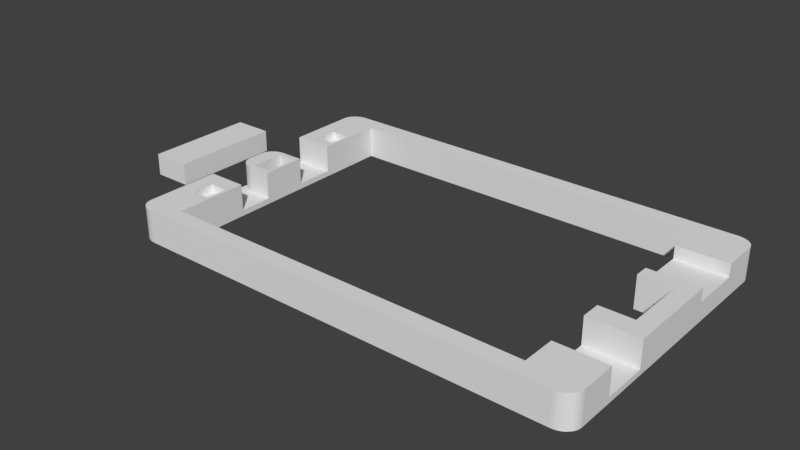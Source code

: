 # Source: flatlight_rev17_8.blend  (saved by Blender 2.79.7; exported with 4.5.12 LTS)
import bpy
from mathutils import Matrix  # noqa: F401  (used for matrix-valued properties, if any)

bpy.ops.wm.read_factory_settings(use_empty=True)
scene = bpy.context.scene
scene.name = 'Scene'

# ---- collections
col_collection_1 = bpy.data.collections.new('Collection 1'); scene.collection.children.link(col_collection_1)

# ---- world
world_world = bpy.data.worlds.new('World'); scene.world = world_world
world_world.color = (0.05088, 0.05088, 0.05088)
world_world.use_sun_shadow = False
world_world.sun_shadow_jitter_overblur = 0.0

# ---- meshes
me_cube = bpy.data.meshes.new('Cube')
me_cube.from_pydata([(-2889.0, -1000.0, -1000.0), (-2889.0, -1000.0, 1000.0), (-2889.0, 1000.0, -1000.0), (-2889.0, 1000.0, 1000.0), (-888.8, -1000.0, -1000.0), (-888.8, -1000.0, 1000.0), (-888.8, 1000.0, -1000.0), (-888.8, 1000.0, 1000.0)], [], [(0, 1, 3, 2), (2, 3, 7, 6), (6, 7, 5, 4), (4, 5, 1, 0), (2, 6, 4, 0), (7, 3, 1, 5)])
me_cube.use_remesh_preserve_volume = False
me_cube.use_remesh_preserve_attributes = False
me_cube.use_mirror_vertex_groups = False
me_cube.update()
me_cube_001 = bpy.data.meshes.new('Cube.001')
me_cube_001.from_pydata([(146.3, 807.7, 344.8), (134.1, 807.7, 344.8), (1902.0, 1962.0, 0.0), (48.78, 1962.0, 0.0), (48.78, 1962.0, 2000.0), (1902.0, 1962.0, 2000.0), (48.78, -38.46, 0.0), (1902.0, -38.46, 0.0), (1902.0, -38.46, 2000.0), (48.78, -38.46, 2000.0), (-24.39, 1846.0, 0.0), (-24.39, 807.7, 0.0), (-24.39, 76.92, 0.0), (-24.39, 76.92, 2000.0), (-24.39, 1846.0, 2000.0), (1976.0, 76.92, 0.0), (1976.0, 750.0, 0.0), (1976.0, 1173.0, 0.0), (1976.0, 1846.0, 0.0), (1976.0, 1846.0, 2000.0), (1976.0, 1173.0, 2000.0), (1976.0, 750.0, 2000.0), (1902.0, 1846.0, 2000.0), (1902.0, 1173.0, 2000.0), (1902.0, 750.0, 2000.0), (48.78, 1846.0, 2000.0), (48.78, 846.2, 2000.0), (48.78, 807.7, 2000.0), (48.78, 76.92, 2000.0), (48.78, 1846.0, 0.0), (48.78, 76.92, 0.0), (1902.0, 1846.0, 0.0), (1902.0, 1173.0, 0.0), (1902.0, 750.0, 0.0), (1902.0, 76.92, 0.0), (1756.0, 1962.0, 0.0), (146.3, 1962.0, 0.0), (146.3, 1962.0, 2000.0), (1756.0, 1962.0, 2000.0), (146.3, -38.46, 0.0), (1756.0, -38.46, 0.0), (1756.0, -38.46, 2000.0), (146.3, -38.46, 2000.0), (1756.0, 1846.0, 0.0), (146.3, 1846.0, 0.0), (1756.0, 1173.0, 0.0), (146.3, 846.2, 0.0), (1756.0, 750.0, 0.0), (146.3, 807.7, 0.0), (1756.0, 76.92, 0.0), (146.3, 76.92, 0.0), (146.3, 1846.0, 2000.0), (1756.0, 1846.0, 2000.0), (146.3, 846.2, 2000.0), (1756.0, 1173.0, 2000.0), (146.3, 807.7, 2000.0), (1756.0, 750.0, 2000.0), (146.3, 76.92, 2000.0), (1756.0, 76.92, 2000.0), (1976.0, 1269.0, 0.0), (1976.0, 1615.0, 0.0), (1976.0, 1615.0, 2000.0), (1976.0, 1269.0, 2000.0), (1902.0, 1615.0, 2000.0), (1902.0, 1269.0, 2000.0), (1902.0, 1615.0, 0.0), (1902.0, 1269.0, 0.0), (1756.0, 1615.0, 2000.0), (1756.0, 1269.0, 2000.0), (1756.0, 1615.0, 0.0), (1756.0, 1269.0, 0.0), (1976.0, 1615.0, 1207.0), (1976.0, 1269.0, 1207.0), (1756.0, 1615.0, 1207.0), (1756.0, 1269.0, 1207.0), (1902.0, 1615.0, 1207.0), (1902.0, 1269.0, 1207.0), (1976.0, 307.7, 0.0), (1976.0, 615.4, 0.0), (1976.0, 615.4, 2000.0), (1976.0, 307.7, 2000.0), (1902.0, 307.7, 2000.0), (1756.0, 615.4, 2000.0), (1756.0, 307.7, 2000.0), (1756.0, 307.7, 0.0), (1793.0, -38.46, 0.0), (1793.0, 750.0, 2000.0), (1793.0, -38.46, 2000.0), (1793.0, 750.0, 0.0), (1793.0, 76.92, 0.0), (1768.0, 615.4, 2000.0), (1768.0, 307.7, 2000.0), (1976.0, 615.4, 344.8), (1976.0, 307.7, 344.8), (1768.0, 615.4, 344.8), (1902.0, 615.4, 344.8), (1768.0, 307.7, 344.8), (1902.0, 307.7, 344.8), (1927.0, 1173.0, 2000.0), (1927.0, 750.0, 2000.0), (1927.0, 1269.0, 2000.0), (1927.0, 1269.0, 1207.0), (1927.0, 615.4, 344.8), (-24.39, 576.9, 0.0), (-24.39, 461.5, 0.0), (-24.39, 307.7, 0.0), (-24.39, 307.7, 2000.0), (-24.39, 461.5, 2000.0), (-24.39, 576.9, 2000.0), (48.78, 576.9, 2000.0), (48.78, 461.5, 2000.0), (48.78, 307.7, 2000.0), (48.78, 576.9, 0.0), (48.78, 461.5, 0.0), (48.78, 307.7, 0.0), (146.3, 576.9, 2000.0), (146.3, 461.5, 2000.0), (146.3, 307.7, 2000.0), (146.3, 576.9, 0.0), (146.3, 461.5, 0.0), (146.3, 307.7, 0.0), (-24.39, 1385.0, 0.0), (-24.39, 1115.0, 0.0), (-24.39, 1385.0, 2000.0), (48.78, 1385.0, 2000.0), (48.78, 1115.0, 2000.0), (48.78, 1077.0, 2000.0), (48.78, 1385.0, 0.0), (146.3, 1385.0, 2000.0), (146.3, 1115.0, 2000.0), (146.3, 1077.0, 2000.0), (146.3, 1385.0, 0.0), (146.3, 1115.0, 0.0), (146.3, 1077.0, 0.0), (-24.39, 1462.0, 2000.0), (-24.39, 1615.0, 2000.0), (-24.39, 1615.0, 0.0), (-24.39, 1462.0, 0.0), (48.78, 1615.0, 2000.0), (48.78, 1462.0, 2000.0), (48.78, 1615.0, 0.0), (48.78, 1462.0, 0.0), (146.3, 1615.0, 2000.0), (146.3, 1462.0, 2000.0), (146.3, 1615.0, 0.0), (146.3, 1462.0, 0.0), (134.1, 307.7, 1517.0), (134.1, 461.5, 1517.0), (48.78, 307.7, 1517.0), (48.78, 461.5, 1517.0), (134.1, 1962.0, 2000.0), (134.1, -38.46, 0.0), (134.1, 1846.0, 2000.0), (134.1, 846.2, 2000.0), (134.1, 807.7, 2000.0), (134.1, 76.92, 2000.0), (134.1, 576.9, 2000.0), (134.1, 461.5, 2000.0), (134.1, 307.7, 2000.0), (134.1, 1385.0, 2000.0), (134.1, 1115.0, 2000.0), (134.1, 1077.0, 2000.0), (134.1, 1615.0, 2000.0), (134.1, 1462.0, 2000.0), (134.1, 1962.0, 0.0), (134.1, -38.46, 2000.0), (134.1, 1846.0, 0.0), (134.1, 846.2, 0.0), (134.1, 807.7, 0.0), (134.1, 76.92, 0.0), (134.1, 576.9, 0.0), (134.1, 461.5, 0.0), (134.1, 307.7, 0.0), (134.1, 1385.0, 0.0), (134.1, 1115.0, 0.0), (134.1, 1077.0, 0.0), (134.1, 1615.0, 0.0), (134.1, 1462.0, 0.0), (-24.39, 576.9, 344.8), (48.78, 807.7, 344.8), (48.78, 576.9, 344.8), (134.1, 807.7, 344.8), (134.1, 576.9, 344.8), (48.78, 1077.0, 0.0002441), (48.78, 846.2, 0.0002441), (134.1, 846.2, 0.0002441), (134.1, 1077.0, 0.0002441), (-24.39, 1385.0, 344.8), (48.78, 1385.0, 344.8), (48.78, 1115.0, 344.8), (134.1, 1385.0, 344.8), (134.1, 1115.0, 344.8), (48.78, 1615.0, 1517.0), (48.78, 1462.0, 1517.0), (134.1, 1615.0, 1517.0), (134.1, 1462.0, 1517.0), (-24.39, 1862.0, 0.0), (48.78, 1962.0, 0.0), (-23.76, 1875.0, 0.0), (-21.9, 1887.0, 0.0), (-18.82, 1900.0, 0.0), (-14.59, 1912.0, 0.0), (-9.27, 1922.0, 0.0), (-2.959, 1932.0, 0.0), (4.237, 1941.0, 0.0), (12.2, 1948.0, 0.0), (20.78, 1954.0, 0.0), (29.84, 1958.0, 0.0), (39.23, 1961.0, 0.0), (48.78, 1962.0, 2000.0), (-24.39, 1862.0, 2000.0), (39.23, 1961.0, 2000.0), (29.84, 1958.0, 2000.0), (20.78, 1954.0, 2000.0), (12.2, 1948.0, 2000.0), (4.237, 1941.0, 2000.0), (-2.959, 1932.0, 2000.0), (-9.27, 1922.0, 2000.0), (-14.59, 1912.0, 2000.0), (-18.82, 1900.0, 2000.0), (-21.9, 1887.0, 2000.0), (-23.76, 1875.0, 2000.0), (48.78, -38.46, 0.0), (-24.39, 61.54, 0.0), (39.23, -37.61, 0.0), (29.84, -35.06, 0.0), (20.78, -30.85, 0.0), (12.2, -25.06, 0.0), (4.237, -17.8, 0.0), (-2.959, -9.173, 0.0), (-9.269, 0.662, 0.0), (-14.59, 11.54, 0.0), (-18.82, 23.27, 0.0), (-21.9, 35.66, 0.0), (-23.76, 48.49, 0.0), (-24.39, 61.54, 2000.0), (48.78, -38.46, 2000.0), (-23.76, 48.49, 2000.0), (-21.9, 35.66, 2000.0), (-18.82, 23.27, 2000.0), (-14.59, 11.54, 2000.0), (-9.269, 0.662, 2000.0), (-2.959, -9.173, 2000.0), (4.237, -17.8, 2000.0), (12.2, -25.06, 2000.0), (20.78, -30.85, 2000.0), (29.84, -35.06, 2000.0), (39.23, -37.61, 2000.0), (1976.0, 61.54, 0.0), (1902.0, -38.46, 0.0), (1975.0, 48.49, 0.0), (1973.0, 35.66, 0.0), (1970.0, 23.27, 0.0), (1966.0, 11.54, 0.0), (1960.0, 0.6623, 0.0), (1954.0, -9.172, 0.0), (1947.0, -17.8, 0.0), (1939.0, -25.06, 0.0), (1930.0, -30.85, 0.0), (1921.0, -35.05, 0.0), (1912.0, -37.61, 0.0), (1902.0, -38.46, 2000.0), (1976.0, 61.54, 2000.0), (1912.0, -37.61, 2000.0), (1921.0, -35.05, 2000.0), (1930.0, -30.85, 2000.0), (1939.0, -25.06, 2000.0), (1947.0, -17.8, 2000.0), (1954.0, -9.172, 2000.0), (1960.0, 0.6622, 2000.0), (1966.0, 11.54, 2000.0), (1970.0, 23.27, 2000.0), (1973.0, 35.66, 2000.0), (1975.0, 48.49, 2000.0), (1902.0, 1962.0, 0.0), (1976.0, 1862.0, 0.0), (1912.0, 1961.0, 0.0), (1921.0, 1958.0, 0.0), (1930.0, 1954.0, 0.0), (1939.0, 1948.0, 0.0), (1947.0, 1941.0, 0.0), (1954.0, 1932.0, 0.0), (1960.0, 1922.0, 0.0), (1966.0, 1912.0, 0.0), (1970.0, 1900.0, 0.0), (1973.0, 1887.0, 0.0), (1975.0, 1875.0, 0.0), (1976.0, 1862.0, 2000.0), (1902.0, 1962.0, 2000.0), (1975.0, 1875.0, 2000.0), (1973.0, 1887.0, 2000.0), (1970.0, 1900.0, 2000.0), (1966.0, 1912.0, 2000.0), (1960.0, 1922.0, 2000.0), (1954.0, 1932.0, 2000.0), (1947.0, 1941.0, 2000.0), (1939.0, 1948.0, 2000.0), (1930.0, 1954.0, 2000.0), (1921.0, 1958.0, 2000.0), (1912.0, 1961.0, 2000.0), (146.3, 576.9, 344.8), (134.1, 576.9, 344.8), (146.3, 1385.0, 344.8), (146.3, 1115.0, 344.8), (134.1, 1385.0, 344.8), (134.1, 1115.0, 344.8), (1756.0, 615.4, 344.8), (1756.0, 307.7, 344.8), (1768.0, 615.4, 344.8), (1768.0, 307.7, 344.8), (1756.0, 615.4, 0.0), (-24.39, 1077.0, 0.0), (-24.39, 846.2, 0.0), (-24.39, 807.7, 0.0), (-24.39, 1115.0, 0.0), (48.78, 807.7, 344.8), (-24.39, 907.7, 344.8), (37.33, 808.9, 344.8), (26.17, 812.6, 344.8), (15.56, 818.6, 344.8), (5.772, 826.8, 344.8), (-2.959, 837.0, 344.8), (-10.42, 848.9, 344.8), (-16.42, 862.3, 344.8), (-20.81, 876.8, 344.8), (-23.49, 892.0, 344.8), (-24.39, 907.7, 2000.0), (48.78, 807.7, 2000.0), (-23.49, 892.0, 2000.0), (-20.81, 876.8, 2000.0), (-16.42, 862.3, 2000.0), (-10.42, 848.9, 2000.0), (-2.959, 837.0, 2000.0), (5.772, 826.8, 2000.0), (15.56, 818.6, 2000.0), (26.17, 812.6, 2000.0), (37.33, 808.9, 2000.0), (-24.39, 1015.0, 344.8), (48.78, 1115.0, 344.8), (-23.49, 1031.0, 344.8), (-20.81, 1046.0, 344.8), (-16.42, 1061.0, 344.8), (-10.42, 1074.0, 344.8), (-2.959, 1086.0, 344.8), (5.772, 1096.0, 344.8), (15.56, 1104.0, 344.8), (26.17, 1110.0, 344.8), (37.33, 1114.0, 344.8), (48.78, 1115.0, 2000.0), (-24.39, 1015.0, 2000.0), (37.33, 1114.0, 2000.0), (26.17, 1110.0, 2000.0), (15.56, 1104.0, 2000.0), (5.772, 1096.0, 2000.0), (-2.959, 1086.0, 2000.0), (-10.42, 1074.0, 2000.0), (-16.42, 1061.0, 2000.0), (-20.81, 1046.0, 2000.0), (-23.49, 1031.0, 2000.0)], [], [(4, 209, 211, 212, 213, 214, 215, 216, 217, 218, 219, 220, 221, 210, 14, 25), (287, 289, 290, 291, 292, 293, 294, 295, 296, 297, 298, 299, 288, 5, 22, 19), (12, 30, 6, 222, 224, 225, 226, 227, 228, 229, 230, 231, 232, 233, 234, 223), (80, 81, 91, 83, 58, 57, 42, 41, 87, 8, 261, 263, 264, 265, 266, 267, 268, 269, 270, 271, 272, 273, 262), (81, 80, 93, 97, 96, 91), (147, 149, 148, 146), (28, 13, 235, 237, 238, 239, 240, 241, 242, 243, 244, 245, 246, 247, 236, 9), (89, 34, 7, 85), (34, 15, 248, 250, 251, 252, 253, 254, 255, 256, 257, 258, 259, 260, 249, 7), (155, 28, 9, 165), (196, 198, 199, 200, 201, 202, 203, 204, 205, 206, 207, 208, 197, 3, 29, 10), (35, 38, 5, 2), (35, 2, 31, 43), (70, 66, 32, 45), (24, 23, 32, 33), (10, 14, 210, 196), (105, 114, 30, 12), (151, 165, 9, 6), (150, 4, 25, 152), (126, 26, 184, 183), (153, 26, 27, 154), (0, 1, 301, 300), (100, 64, 23, 98), (98, 23, 24, 99), (111, 106, 13, 28), (2, 5, 288, 274), (66, 59, 17, 32), (2, 274, 276, 277, 278, 279, 280, 281, 282, 283, 284, 285, 286, 275, 18, 31), (59, 62, 20, 17), (17, 20, 21, 16), (6, 9, 236, 222), (178, 180, 315, 317, 318, 319, 320, 321, 322, 323, 324, 325, 316), (136, 135, 14, 10), (22, 52, 67, 63), (75, 73, 74, 76, 101, 72, 71), (49, 50, 57, 58), (64, 68, 54, 23), (5, 38, 52, 22), (38, 37, 51, 52), (172, 120, 50, 169), (46, 53, 55, 48), (167, 46, 48, 168), (142, 144, 44, 51), (175, 133, 46, 167), (43, 52, 51, 44), (164, 36, 44, 166), (36, 35, 43, 44), (164, 150, 37, 36), (36, 37, 38, 35), (85, 87, 41, 40), (40, 41, 42, 39), (169, 50, 39, 151), (50, 49, 40, 39), (249, 261, 8, 7), (18, 19, 61, 60), (59, 60, 71, 72), (31, 18, 60, 65), (65, 60, 59, 66), (19, 22, 63, 61), (54, 45, 32, 23), (43, 31, 65, 69), (69, 65, 66, 70), (68, 64, 76, 74), (61, 63, 75, 71), (86, 24, 33, 88), (63, 67, 73, 75), (100, 62, 72, 101), (70, 74, 73, 69), (54, 68, 70, 45), (43, 69, 67, 52), (83, 91, 309, 307), (92, 102, 95, 94, 96, 97, 93), (56, 86, 88, 47), (7, 8, 87, 85), (78, 77, 15, 34, 89, 49, 84, 310, 47, 88, 33, 32, 17, 16), (49, 89, 85, 40), (306, 310, 84, 307), (77, 78, 92, 93), (49, 58, 83, 84), (78, 79, 90, 94), (99, 24, 86, 56, 82, 90, 79, 21), (64, 100, 101, 76), (20, 98, 99, 21), (62, 100, 98, 20), (16, 21, 79, 78), (168, 48, 118, 170), (170, 118, 119, 171), (171, 119, 120, 172), (50, 120, 117, 57), (120, 119, 116, 117), (119, 118, 115, 116), (12, 13, 106, 105), (105, 106, 107, 104), (103, 104, 107, 108, 178), (109, 108, 107, 110), (110, 107, 106, 111), (113, 171, 172, 114), (156, 109, 110, 157), (178, 187, 121, 103), (103, 112, 113, 104), (104, 113, 114, 105), (177, 145, 131, 173), (173, 131, 132, 174), (174, 132, 133, 175), (53, 46, 133, 130), (130, 133, 132, 129), (302, 304, 305, 303), (348, 350, 351, 352, 353, 354, 355, 356, 357, 358, 349, 326, 328, 329, 330, 331, 332, 333, 334, 335, 336, 327, 27, 125), (139, 134, 123, 124), (194, 192, 193, 195), (175, 311, 314, 122, 121, 127, 173, 174), (163, 139, 124, 159), (303, 132, 131, 302), (137, 141, 127, 121), (10, 29, 140, 136), (136, 140, 141, 137), (160, 125, 126, 161), (152, 25, 138, 162), (25, 14, 135, 138), (138, 135, 134, 139), (166, 44, 144, 176), (176, 144, 145, 177), (128, 131, 145, 143), (143, 145, 144, 142), (137, 121, 187, 123, 134), (137, 134, 135, 136), (157, 110, 149, 147), (111, 158, 146, 148), (110, 111, 148, 149), (57, 155, 165, 42), (39, 42, 165, 151), (37, 150, 152, 51), (130, 161, 153, 53), (53, 153, 154, 55), (117, 158, 155, 57), (156, 115, 300, 301), (115, 156, 157, 116), (116, 157, 158, 117), (143, 163, 159, 128), (128, 159, 304, 302), (129, 160, 161, 130), (51, 152, 162, 142), (142, 162, 163, 143), (29, 166, 176, 140), (162, 138, 192, 194), (141, 177, 173, 127), (158, 157, 147, 146), (112, 170, 171, 113), (11, 313, 312, 167, 168, 170, 112, 103), (30, 169, 151, 6), (3, 4, 150, 164), (3, 164, 166, 29), (114, 172, 169, 30), (158, 111, 28, 155), (140, 176, 177, 141), (181, 179, 180, 182), (109, 156, 182, 180), (154, 27, 179, 181), (108, 109, 180, 178), (161, 126, 183, 186), (153, 161, 186, 185), (26, 153, 185, 184), (190, 188, 189, 191), (124, 123, 187, 188), (125, 160, 191, 189), (159, 124, 188, 190), (163, 162, 194, 195), (138, 139, 193, 192), (139, 163, 195, 193), (209, 197, 208, 211), (211, 208, 207, 212), (212, 207, 206, 213), (213, 206, 205, 214), (214, 205, 204, 215), (215, 204, 203, 216), (216, 203, 202, 217), (217, 202, 201, 218), (218, 201, 200, 219), (219, 200, 199, 220), (220, 199, 198, 221), (221, 198, 196, 210), (197, 209, 4, 3), (222, 236, 247, 224), (224, 247, 246, 225), (225, 246, 245, 226), (226, 245, 244, 227), (227, 244, 243, 228), (228, 243, 242, 229), (229, 242, 241, 230), (230, 241, 240, 231), (231, 240, 239, 232), (232, 239, 238, 233), (233, 238, 237, 234), (234, 237, 235, 223), (223, 235, 13, 12), (261, 249, 260, 263), (263, 260, 259, 264), (264, 259, 258, 265), (265, 258, 257, 266), (266, 257, 256, 267), (267, 256, 255, 268), (268, 255, 254, 269), (269, 254, 253, 270), (270, 253, 252, 271), (271, 252, 251, 272), (272, 251, 250, 273), (273, 250, 248, 262), (77, 80, 262, 248, 15), (287, 275, 286, 289), (289, 286, 285, 290), (290, 285, 284, 291), (291, 284, 283, 292), (292, 283, 282, 293), (293, 282, 281, 294), (294, 281, 280, 295), (295, 280, 279, 296), (296, 279, 278, 297), (297, 278, 277, 298), (298, 277, 276, 299), (299, 276, 274, 288), (275, 287, 19, 18), (300, 118, 48, 0), (55, 154, 1, 0), (160, 129, 303, 305), (308, 306, 307, 309), (56, 47, 310, 82), (90, 82, 306, 308), (184, 312, 311, 183), (125, 189, 338, 348), (327, 315, 179, 27), (349, 337, 316, 326), (326, 316, 325, 328), (328, 325, 324, 329), (329, 324, 323, 330), (330, 323, 322, 331), (331, 322, 321, 332), (332, 321, 320, 333), (333, 320, 319, 334), (334, 319, 318, 335), (335, 318, 317, 336), (336, 317, 315, 327), (348, 338, 347, 350), (350, 347, 346, 351), (351, 346, 345, 352), (352, 345, 344, 353), (353, 344, 343, 354), (354, 343, 342, 355), (355, 342, 341, 356), (356, 341, 340, 357), (357, 340, 339, 358), (358, 339, 337, 349), (188, 187, 337, 339, 340, 341, 342, 343, 344, 345, 346, 347, 338)])
me_cube_001.use_remesh_preserve_volume = False
me_cube_001.use_remesh_preserve_attributes = False
me_cube_001.use_mirror_vertex_groups = False
me_cube_001.update()

# ---- objects
ob_cube_001 = bpy.data.objects.new('Cube.001', me_cube)
ob_cube = bpy.data.objects.new('Cube', me_cube_001)

# ---- transforms, parenting, visibility, modifiers, constraints
ob_cube_001.location = (-6.267, 25.5, 3.0)
ob_cube_001.scale = (0.0035, 0.01, 0.002)
ob_cube_001.lineart.crease_threshold = 0.0
ob_cube.location = (0.0, 0.0, 0.0)
ob_cube.scale = (0.041, 0.026, 0.0029)
ob_cube.lineart.crease_threshold = 0.0

# ---- collection membership
col_collection_1.objects.link(ob_cube_001)
col_collection_1.objects.link(ob_cube)

# ---- scene / render settings (as saved in the file)
scene.frame_start = 1; scene.frame_end = 250; scene.frame_set(7)
scene.render.engine = 'BLENDER_EEVEE_NEXT'
scene.render.resolution_percentage = 50
scene.render.dither_intensity = 0.0
scene.cycles.use_denoising = False
scene.cycles.samples = 128
scene.cycles.sampling_pattern = 'TABULATED_SOBOL'
scene.cycles.use_adaptive_sampling = False
scene.cycles.use_light_tree = False
scene.view_settings.view_transform = 'Standard'
scene.unit_settings.scale_length = 0.001
bpy.context.view_layer.update()

# ---- added for rendering (the .blend has no active camera and no usable light): camera, sun
cam_auto = bpy.data.cameras.new('AutoCamera')
cam_auto.lens = 50.0
cam_auto.sensor_width = 36.0
cam_auto.clip_end = 1794.98
ob_auto_camera = bpy.data.objects.new('AutoCamera', cam_auto)
scene.collection.objects.link(ob_auto_camera)
ob_auto_camera.location = (134.59, -97.7342, 84.7228)
ob_auto_camera.rotation_euler = (1.09748, -7.21219e-08, 0.694738)
scene.camera = ob_auto_camera
light_auto_sun = bpy.data.lights.new('AutoSun', 'SUN')
light_auto_sun.energy = 3.0
light_auto_sun.angle = 0.0523599
ob_auto_sun = bpy.data.objects.new('AutoSun', light_auto_sun)
scene.collection.objects.link(ob_auto_sun)
ob_auto_sun.rotation_euler = (0.872665, 0.174533, 0.523599)
bpy.context.view_layer.update()
